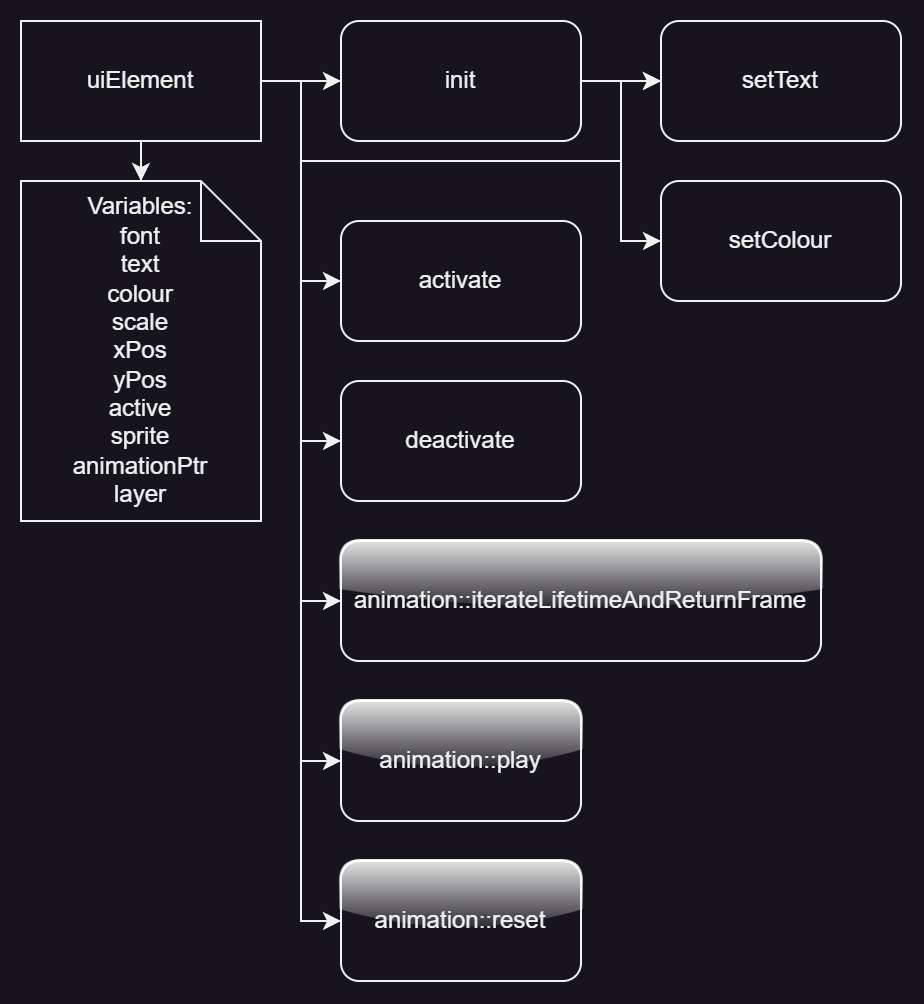

The diagram above was exported from draw.io. Its source (the exported page's mxGraphModel, read from the mxfile embedded in the PNG):
<mxGraphModel dx="989" dy="582" grid="1" gridSize="10" guides="1" tooltips="1" connect="1" arrows="1" fold="1" page="1" pageScale="1" pageWidth="827" pageHeight="1169" math="0" shadow="0">
  <root>
    <mxCell id="0" />
    <mxCell id="1" parent="0" />
    <mxCell id="j80dt58U2OvoHxpxFiV9-4" value="" style="edgeStyle=orthogonalEdgeStyle;rounded=0;orthogonalLoop=1;jettySize=auto;html=1;" edge="1" parent="1" source="j80dt58U2OvoHxpxFiV9-1" target="j80dt58U2OvoHxpxFiV9-3">
      <mxGeometry relative="1" as="geometry" />
    </mxCell>
    <mxCell id="j80dt58U2OvoHxpxFiV9-7" style="edgeStyle=orthogonalEdgeStyle;rounded=0;orthogonalLoop=1;jettySize=auto;html=1;entryX=0;entryY=0.5;entryDx=0;entryDy=0;" edge="1" parent="1" source="j80dt58U2OvoHxpxFiV9-1" target="j80dt58U2OvoHxpxFiV9-5">
      <mxGeometry relative="1" as="geometry" />
    </mxCell>
    <mxCell id="j80dt58U2OvoHxpxFiV9-8" style="edgeStyle=orthogonalEdgeStyle;rounded=0;orthogonalLoop=1;jettySize=auto;html=1;entryX=0;entryY=0.5;entryDx=0;entryDy=0;" edge="1" parent="1" source="j80dt58U2OvoHxpxFiV9-1" target="j80dt58U2OvoHxpxFiV9-6">
      <mxGeometry relative="1" as="geometry" />
    </mxCell>
    <mxCell id="j80dt58U2OvoHxpxFiV9-15" style="edgeStyle=orthogonalEdgeStyle;rounded=0;orthogonalLoop=1;jettySize=auto;html=1;entryX=0;entryY=0.5;entryDx=0;entryDy=0;" edge="1" parent="1" source="j80dt58U2OvoHxpxFiV9-1" target="j80dt58U2OvoHxpxFiV9-12">
      <mxGeometry relative="1" as="geometry">
        <Array as="points">
          <mxPoint x="160" y="50" />
          <mxPoint x="160" y="90" />
          <mxPoint x="320" y="90" />
          <mxPoint x="320" y="130" />
        </Array>
      </mxGeometry>
    </mxCell>
    <mxCell id="j80dt58U2OvoHxpxFiV9-17" style="edgeStyle=orthogonalEdgeStyle;rounded=0;orthogonalLoop=1;jettySize=auto;html=1;" edge="1" parent="1" source="j80dt58U2OvoHxpxFiV9-1" target="j80dt58U2OvoHxpxFiV9-11">
      <mxGeometry relative="1" as="geometry">
        <Array as="points">
          <mxPoint x="160" y="50" />
          <mxPoint x="160" y="90" />
          <mxPoint x="320" y="90" />
          <mxPoint x="320" y="50" />
        </Array>
      </mxGeometry>
    </mxCell>
    <mxCell id="j80dt58U2OvoHxpxFiV9-21" style="edgeStyle=orthogonalEdgeStyle;rounded=0;orthogonalLoop=1;jettySize=auto;html=1;entryX=0;entryY=0.5;entryDx=0;entryDy=0;" edge="1" parent="1" source="j80dt58U2OvoHxpxFiV9-1" target="j80dt58U2OvoHxpxFiV9-20">
      <mxGeometry relative="1" as="geometry" />
    </mxCell>
    <mxCell id="j80dt58U2OvoHxpxFiV9-24" style="edgeStyle=orthogonalEdgeStyle;rounded=0;orthogonalLoop=1;jettySize=auto;html=1;entryX=0;entryY=0.5;entryDx=0;entryDy=0;" edge="1" parent="1" source="j80dt58U2OvoHxpxFiV9-1" target="j80dt58U2OvoHxpxFiV9-22">
      <mxGeometry relative="1" as="geometry" />
    </mxCell>
    <mxCell id="j80dt58U2OvoHxpxFiV9-25" style="edgeStyle=orthogonalEdgeStyle;rounded=0;orthogonalLoop=1;jettySize=auto;html=1;entryX=0;entryY=0.5;entryDx=0;entryDy=0;" edge="1" parent="1" source="j80dt58U2OvoHxpxFiV9-1" target="j80dt58U2OvoHxpxFiV9-23">
      <mxGeometry relative="1" as="geometry" />
    </mxCell>
    <mxCell id="j80dt58U2OvoHxpxFiV9-1" value="uiElement" style="rounded=0;whiteSpace=wrap;html=1;" vertex="1" parent="1">
      <mxGeometry x="20" y="20" width="120" height="60" as="geometry" />
    </mxCell>
    <mxCell id="j80dt58U2OvoHxpxFiV9-2" value="&lt;div&gt;Variables:&lt;/div&gt;font&lt;div&gt;text&lt;/div&gt;&lt;div&gt;colour&lt;/div&gt;&lt;div&gt;scale&lt;/div&gt;&lt;div&gt;xPos&lt;/div&gt;&lt;div&gt;yPos&lt;/div&gt;&lt;div&gt;active&lt;/div&gt;&lt;div&gt;sprite&lt;/div&gt;&lt;div&gt;animationPtr&lt;/div&gt;&lt;div&gt;layer&lt;/div&gt;" style="shape=note;whiteSpace=wrap;html=1;backgroundOutline=1;darkOpacity=0.05;" vertex="1" parent="1">
      <mxGeometry x="20" y="100" width="120" height="170" as="geometry" />
    </mxCell>
    <mxCell id="j80dt58U2OvoHxpxFiV9-18" style="edgeStyle=orthogonalEdgeStyle;rounded=0;orthogonalLoop=1;jettySize=auto;html=1;entryX=0;entryY=0.5;entryDx=0;entryDy=0;" edge="1" parent="1" source="j80dt58U2OvoHxpxFiV9-3" target="j80dt58U2OvoHxpxFiV9-11">
      <mxGeometry relative="1" as="geometry" />
    </mxCell>
    <mxCell id="j80dt58U2OvoHxpxFiV9-3" value="init" style="whiteSpace=wrap;html=1;rounded=1;" vertex="1" parent="1">
      <mxGeometry x="180" y="20" width="120" height="60" as="geometry" />
    </mxCell>
    <mxCell id="j80dt58U2OvoHxpxFiV9-5" value="activate" style="whiteSpace=wrap;html=1;rounded=1;" vertex="1" parent="1">
      <mxGeometry x="180" y="120" width="120" height="60" as="geometry" />
    </mxCell>
    <mxCell id="j80dt58U2OvoHxpxFiV9-6" value="deactivate" style="whiteSpace=wrap;html=1;rounded=1;" vertex="1" parent="1">
      <mxGeometry x="180" y="200" width="120" height="60" as="geometry" />
    </mxCell>
    <mxCell id="j80dt58U2OvoHxpxFiV9-9" style="edgeStyle=orthogonalEdgeStyle;rounded=0;orthogonalLoop=1;jettySize=auto;html=1;entryX=0.5;entryY=0;entryDx=0;entryDy=0;entryPerimeter=0;" edge="1" parent="1" source="j80dt58U2OvoHxpxFiV9-1" target="j80dt58U2OvoHxpxFiV9-2">
      <mxGeometry relative="1" as="geometry" />
    </mxCell>
    <mxCell id="j80dt58U2OvoHxpxFiV9-11" value="setText" style="whiteSpace=wrap;html=1;rounded=1;" vertex="1" parent="1">
      <mxGeometry x="340" y="20" width="120" height="60" as="geometry" />
    </mxCell>
    <mxCell id="j80dt58U2OvoHxpxFiV9-12" value="setColour" style="whiteSpace=wrap;html=1;rounded=1;" vertex="1" parent="1">
      <mxGeometry x="340" y="100" width="120" height="60" as="geometry" />
    </mxCell>
    <mxCell id="j80dt58U2OvoHxpxFiV9-20" value="animation::iterateLifetimeAndReturnFrame" style="rounded=1;whiteSpace=wrap;html=1;glass=1;" vertex="1" parent="1">
      <mxGeometry x="180" y="280" width="240" height="60" as="geometry" />
    </mxCell>
    <mxCell id="j80dt58U2OvoHxpxFiV9-22" value="animation::play" style="rounded=1;whiteSpace=wrap;html=1;glass=1;" vertex="1" parent="1">
      <mxGeometry x="180" y="360" width="120" height="60" as="geometry" />
    </mxCell>
    <mxCell id="j80dt58U2OvoHxpxFiV9-23" value="animation::reset" style="rounded=1;whiteSpace=wrap;html=1;glass=1;" vertex="1" parent="1">
      <mxGeometry x="180" y="440" width="120" height="60" as="geometry" />
    </mxCell>
  </root>
</mxGraphModel>